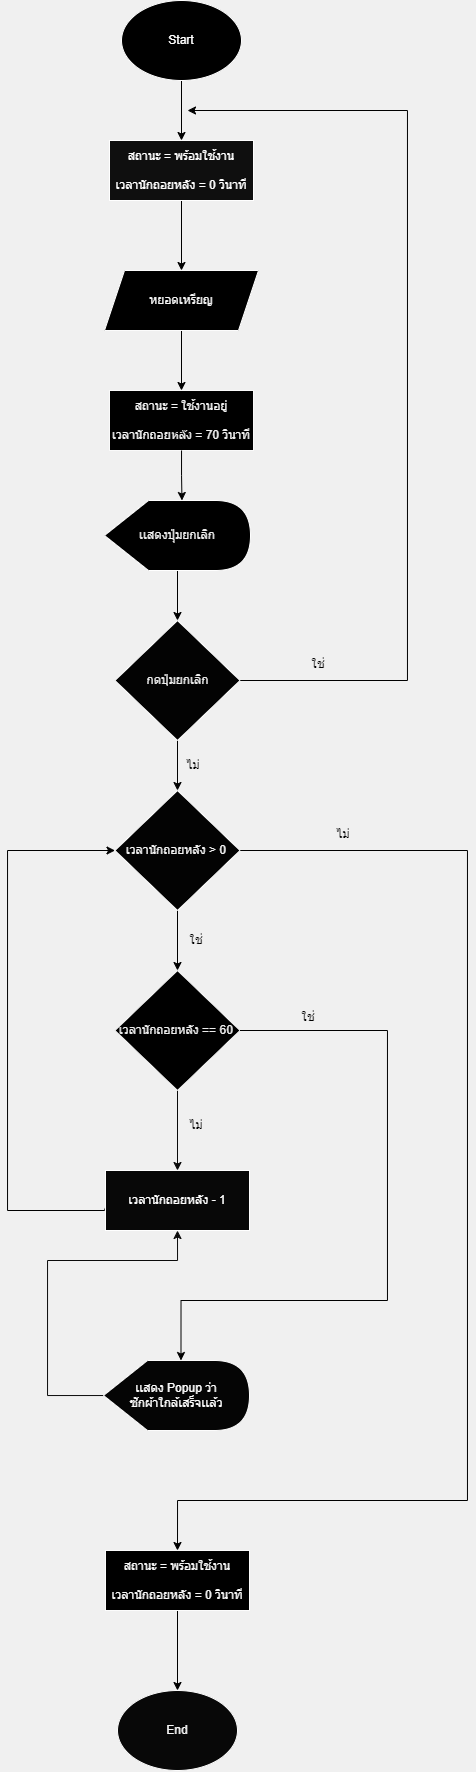

The diagram above was exported from draw.io. Its source (the exported page's mxGraphModel, read from the mxfile embedded in the PNG):
<mxGraphModel dx="1247" dy="678" grid="1" gridSize="10" guides="1" tooltips="1" connect="1" arrows="1" fold="1" page="1" pageScale="1" pageWidth="827" pageHeight="1169" background="#F0F0F0" math="0" shadow="0">
  <root>
    <mxCell id="0" />
    <mxCell id="1" parent="0" />
    <mxCell id="zKpPazif1eY0zF67HKhw-13" value="" style="edgeStyle=orthogonalEdgeStyle;rounded=0;orthogonalLoop=1;jettySize=auto;html=1;strokeColor=#000000;labelBackgroundColor=#000000;" edge="1" parent="1" source="zKpPazif1eY0zF67HKhw-1" target="zKpPazif1eY0zF67HKhw-12">
      <mxGeometry relative="1" as="geometry" />
    </mxCell>
    <mxCell id="zKpPazif1eY0zF67HKhw-1" value="&lt;font color=&quot;#ffffff&quot;&gt;Start&lt;/font&gt;" style="ellipse;whiteSpace=wrap;html=1;fillColor=#000000;strokeColor=#FFFFFF;" vertex="1" parent="1">
      <mxGeometry x="354" y="20" width="120" height="80" as="geometry" />
    </mxCell>
    <mxCell id="zKpPazif1eY0zF67HKhw-15" value="" style="edgeStyle=orthogonalEdgeStyle;rounded=0;orthogonalLoop=1;jettySize=auto;html=1;strokeColor=#000000;labelBackgroundColor=#000000;" edge="1" parent="1" source="zKpPazif1eY0zF67HKhw-12" target="zKpPazif1eY0zF67HKhw-14">
      <mxGeometry relative="1" as="geometry" />
    </mxCell>
    <mxCell id="zKpPazif1eY0zF67HKhw-12" value="&lt;div&gt;&lt;font color=&quot;#ffffff&quot;&gt;&lt;span style=&quot;background-color: initial;&quot;&gt;สถานะ = พร้อมใช้งาน&lt;/span&gt;&lt;br&gt;&lt;/font&gt;&lt;/div&gt;&lt;div&gt;&lt;span style=&quot;background-color: initial;&quot;&gt;&lt;font color=&quot;#ffffff&quot;&gt;&lt;br&gt;&lt;/font&gt;&lt;/span&gt;&lt;/div&gt;&lt;div&gt;&lt;div&gt;&lt;font color=&quot;#ffffff&quot;&gt;เวลานักถอยหลัง = 0 วินาที&lt;/font&gt;&lt;/div&gt;&lt;/div&gt;" style="whiteSpace=wrap;html=1;strokeColor=#FFFFFF;fillColor=#0F0F0F;" vertex="1" parent="1">
      <mxGeometry x="342" y="160" width="144" height="60" as="geometry" />
    </mxCell>
    <mxCell id="zKpPazif1eY0zF67HKhw-17" value="" style="edgeStyle=orthogonalEdgeStyle;rounded=0;orthogonalLoop=1;jettySize=auto;html=1;entryX=0.5;entryY=0;entryDx=0;entryDy=0;strokeColor=#000000;labelBackgroundColor=#000000;" edge="1" parent="1" source="zKpPazif1eY0zF67HKhw-14" target="zKpPazif1eY0zF67HKhw-19">
      <mxGeometry relative="1" as="geometry">
        <mxPoint x="413.5" y="470" as="targetPoint" />
      </mxGeometry>
    </mxCell>
    <mxCell id="zKpPazif1eY0zF67HKhw-14" value="&lt;font color=&quot;#f5f5f5&quot;&gt;หยอดเหรียญ&lt;/font&gt;" style="shape=parallelogram;perimeter=parallelogramPerimeter;whiteSpace=wrap;html=1;fixedSize=1;fillColor=#000000;strokeColor=#FCFCFC;" vertex="1" parent="1">
      <mxGeometry x="337" y="290" width="154" height="60" as="geometry" />
    </mxCell>
    <mxCell id="zKpPazif1eY0zF67HKhw-19" value="&lt;div&gt;&lt;font color=&quot;#f2f2f2&quot;&gt;&lt;span style=&quot;background-color: initial;&quot;&gt;สถานะ = ใช้งานอยู่&lt;/span&gt;&lt;br&gt;&lt;/font&gt;&lt;/div&gt;&lt;div&gt;&lt;span style=&quot;background-color: initial;&quot;&gt;&lt;font color=&quot;#f2f2f2&quot;&gt;&lt;br&gt;&lt;/font&gt;&lt;/span&gt;&lt;/div&gt;&lt;div&gt;&lt;div&gt;&lt;font color=&quot;#f2f2f2&quot;&gt;เวลานักถอยหลัง = 70 วินาที&lt;/font&gt;&lt;/div&gt;&lt;/div&gt;" style="whiteSpace=wrap;html=1;fillColor=#000000;strokeColor=#FAFAFA;" vertex="1" parent="1">
      <mxGeometry x="342" y="410" width="144" height="60" as="geometry" />
    </mxCell>
    <mxCell id="zKpPazif1eY0zF67HKhw-26" value="" style="edgeStyle=orthogonalEdgeStyle;rounded=0;orthogonalLoop=1;jettySize=auto;html=1;strokeColor=#000000;labelBackgroundColor=#000000;" edge="1" parent="1" source="zKpPazif1eY0zF67HKhw-21" target="zKpPazif1eY0zF67HKhw-25">
      <mxGeometry relative="1" as="geometry" />
    </mxCell>
    <mxCell id="zKpPazif1eY0zF67HKhw-21" value="&lt;font color=&quot;#ededed&quot;&gt;เเสดงปุุ่มยกเลิก&lt;/font&gt;" style="shape=display;whiteSpace=wrap;html=1;size=0.30120481927710846;fillColor=#000000;strokeColor=#FFFFFF;" vertex="1" parent="1">
      <mxGeometry x="337" y="520" width="146" height="70" as="geometry" />
    </mxCell>
    <mxCell id="zKpPazif1eY0zF67HKhw-24" style="edgeStyle=orthogonalEdgeStyle;rounded=0;orthogonalLoop=1;jettySize=auto;html=1;entryX=0;entryY=0;entryDx=77.48795180722891;entryDy=0;entryPerimeter=0;strokeColor=#000000;labelBackgroundColor=#000000;" edge="1" parent="1" source="zKpPazif1eY0zF67HKhw-19" target="zKpPazif1eY0zF67HKhw-21">
      <mxGeometry relative="1" as="geometry" />
    </mxCell>
    <mxCell id="zKpPazif1eY0zF67HKhw-28" style="edgeStyle=orthogonalEdgeStyle;rounded=0;orthogonalLoop=1;jettySize=auto;html=1;exitX=1;exitY=0.5;exitDx=0;exitDy=0;strokeColor=#000000;labelBackgroundColor=#000000;" edge="1" parent="1" source="zKpPazif1eY0zF67HKhw-25">
      <mxGeometry relative="1" as="geometry">
        <mxPoint x="420" y="130" as="targetPoint" />
        <Array as="points">
          <mxPoint x="640" y="700" />
          <mxPoint x="640" y="130" />
        </Array>
      </mxGeometry>
    </mxCell>
    <mxCell id="zKpPazif1eY0zF67HKhw-30" style="edgeStyle=orthogonalEdgeStyle;rounded=0;orthogonalLoop=1;jettySize=auto;html=1;entryX=0.5;entryY=0;entryDx=0;entryDy=0;strokeColor=#030303;labelBackgroundColor=#000000;" edge="1" parent="1" source="zKpPazif1eY0zF67HKhw-25" target="zKpPazif1eY0zF67HKhw-33">
      <mxGeometry relative="1" as="geometry">
        <mxPoint x="410" y="820" as="targetPoint" />
      </mxGeometry>
    </mxCell>
    <mxCell id="zKpPazif1eY0zF67HKhw-25" value="&lt;font color=&quot;#ebebeb&quot;&gt;กดปุ่มยกเลิก&lt;/font&gt;" style="rhombus;whiteSpace=wrap;html=1;strokeColor=#FCFCFC;fillColor=#030303;" vertex="1" parent="1">
      <mxGeometry x="347.5" y="640" width="125" height="120" as="geometry" />
    </mxCell>
    <mxCell id="zKpPazif1eY0zF67HKhw-54" style="edgeStyle=orthogonalEdgeStyle;rounded=0;orthogonalLoop=1;jettySize=auto;html=1;entryX=0.5;entryY=0;entryDx=0;entryDy=0;strokeColor=#000000;labelBackgroundColor=#000000;" edge="1" parent="1" source="zKpPazif1eY0zF67HKhw-33" target="zKpPazif1eY0zF67HKhw-48">
      <mxGeometry relative="1" as="geometry" />
    </mxCell>
    <mxCell id="zKpPazif1eY0zF67HKhw-58" style="edgeStyle=orthogonalEdgeStyle;rounded=0;orthogonalLoop=1;jettySize=auto;html=1;entryX=0.5;entryY=0;entryDx=0;entryDy=0;strokeColor=#000000;labelBackgroundColor=#000000;" edge="1" parent="1" source="zKpPazif1eY0zF67HKhw-33" target="zKpPazif1eY0zF67HKhw-50">
      <mxGeometry relative="1" as="geometry">
        <mxPoint x="710" y="1610" as="targetPoint" />
        <Array as="points">
          <mxPoint x="700" y="870" />
          <mxPoint x="700" y="1520" />
          <mxPoint x="410" y="1520" />
        </Array>
      </mxGeometry>
    </mxCell>
    <mxCell id="zKpPazif1eY0zF67HKhw-33" value="&lt;font color=&quot;#f2f2f2&quot;&gt;เวลานักถอยหลัง &amp;gt; 0&amp;nbsp;&lt;/font&gt;" style="rhombus;whiteSpace=wrap;html=1;strokeColor=#FCFCFC;fillColor=#030303;" vertex="1" parent="1">
      <mxGeometry x="347.5" y="810" width="125" height="120" as="geometry" />
    </mxCell>
    <mxCell id="zKpPazif1eY0zF67HKhw-42" style="edgeStyle=orthogonalEdgeStyle;rounded=0;orthogonalLoop=1;jettySize=auto;html=1;entryX=0;entryY=0.5;entryDx=0;entryDy=0;exitX=0;exitY=0.617;exitDx=0;exitDy=0;exitPerimeter=0;strokeColor=#000000;labelBackgroundColor=#000000;" edge="1" parent="1" source="zKpPazif1eY0zF67HKhw-38" target="zKpPazif1eY0zF67HKhw-33">
      <mxGeometry relative="1" as="geometry">
        <Array as="points">
          <mxPoint x="337" y="1230" />
          <mxPoint x="240" y="1230" />
          <mxPoint x="240" y="870" />
        </Array>
      </mxGeometry>
    </mxCell>
    <mxCell id="zKpPazif1eY0zF67HKhw-38" value="&lt;div&gt;&lt;span style=&quot;background-color: initial;&quot;&gt;&lt;font color=&quot;#ffffff&quot;&gt;เวลานักถอยหลัง - 1&lt;/font&gt;&lt;/span&gt;&lt;br&gt;&lt;/div&gt;" style="whiteSpace=wrap;html=1;fillColor=#080808;strokeColor=#FFFFFF;" vertex="1" parent="1">
      <mxGeometry x="338" y="1190" width="144" height="60" as="geometry" />
    </mxCell>
    <mxCell id="zKpPazif1eY0zF67HKhw-61" style="edgeStyle=orthogonalEdgeStyle;rounded=0;orthogonalLoop=1;jettySize=auto;html=1;entryX=0.5;entryY=1;entryDx=0;entryDy=0;strokeColor=#0A0A0A;labelBackgroundColor=#000000;" edge="1" parent="1" source="zKpPazif1eY0zF67HKhw-44" target="zKpPazif1eY0zF67HKhw-38">
      <mxGeometry relative="1" as="geometry">
        <mxPoint x="240" y="1240" as="targetPoint" />
        <Array as="points">
          <mxPoint x="280" y="1415" />
          <mxPoint x="280" y="1280" />
          <mxPoint x="410" y="1280" />
        </Array>
      </mxGeometry>
    </mxCell>
    <mxCell id="zKpPazif1eY0zF67HKhw-44" value="&lt;font color=&quot;#fcfcfc&quot;&gt;เเสดง Popup ว่า&lt;br&gt;ซักผ้าใกล้เสร็จเเล้ว&lt;/font&gt;" style="shape=display;whiteSpace=wrap;html=1;size=0.30120481927710846;strokeColor=#FCFCFC;fillColor=#050505;" vertex="1" parent="1">
      <mxGeometry x="336" y="1380" width="146" height="70" as="geometry" />
    </mxCell>
    <mxCell id="zKpPazif1eY0zF67HKhw-55" style="edgeStyle=orthogonalEdgeStyle;rounded=0;orthogonalLoop=1;jettySize=auto;html=1;entryX=0.5;entryY=0;entryDx=0;entryDy=0;strokeColor=#0A0A0A;" edge="1" parent="1" source="zKpPazif1eY0zF67HKhw-48" target="zKpPazif1eY0zF67HKhw-38">
      <mxGeometry relative="1" as="geometry" />
    </mxCell>
    <mxCell id="zKpPazif1eY0zF67HKhw-48" value="&lt;font color=&quot;#ebebeb&quot;&gt;เวลานักถอยหลัง == 60&amp;nbsp;&lt;/font&gt;" style="rhombus;whiteSpace=wrap;html=1;strokeColor=#F5F5F5;fillColor=#000000;" vertex="1" parent="1">
      <mxGeometry x="347.5" y="990" width="125" height="120" as="geometry" />
    </mxCell>
    <mxCell id="zKpPazif1eY0zF67HKhw-64" style="edgeStyle=orthogonalEdgeStyle;rounded=0;orthogonalLoop=1;jettySize=auto;html=1;strokeColor=#000000;labelBackgroundColor=#000000;" edge="1" parent="1" source="zKpPazif1eY0zF67HKhw-50" target="zKpPazif1eY0zF67HKhw-62">
      <mxGeometry relative="1" as="geometry" />
    </mxCell>
    <mxCell id="zKpPazif1eY0zF67HKhw-50" value="&lt;div&gt;&lt;div&gt;&lt;font color=&quot;#f7f7f7&quot;&gt;&lt;span style=&quot;background-color: initial;&quot;&gt;สถานะ = พร้อมใช้งาน&lt;/span&gt;&lt;br&gt;&lt;/font&gt;&lt;/div&gt;&lt;div&gt;&lt;span style=&quot;background-color: initial;&quot;&gt;&lt;font color=&quot;#f7f7f7&quot;&gt;&lt;br&gt;&lt;/font&gt;&lt;/span&gt;&lt;/div&gt;&lt;div&gt;&lt;font color=&quot;#f7f7f7&quot;&gt;เวลานักถอยหลัง = 0 วินาที&lt;/font&gt;&lt;/div&gt;&lt;/div&gt;" style="whiteSpace=wrap;html=1;strokeColor=#FCFCFC;fillColor=#000000;" vertex="1" parent="1">
      <mxGeometry x="338" y="1570" width="144" height="60" as="geometry" />
    </mxCell>
    <mxCell id="zKpPazif1eY0zF67HKhw-57" style="edgeStyle=orthogonalEdgeStyle;rounded=0;orthogonalLoop=1;jettySize=auto;html=1;exitX=1;exitY=0.5;exitDx=0;exitDy=0;entryX=0;entryY=0;entryDx=77.48795180722891;entryDy=0;entryPerimeter=0;strokeColor=#000000;labelBackgroundColor=#000000;" edge="1" parent="1" source="zKpPazif1eY0zF67HKhw-48" target="zKpPazif1eY0zF67HKhw-44">
      <mxGeometry relative="1" as="geometry">
        <mxPoint x="420" y="1360" as="targetPoint" />
        <Array as="points">
          <mxPoint x="620" y="1050" />
          <mxPoint x="620" y="1320" />
          <mxPoint x="414" y="1320" />
        </Array>
      </mxGeometry>
    </mxCell>
    <mxCell id="zKpPazif1eY0zF67HKhw-62" value="&lt;font color=&quot;#f5f5f5&quot;&gt;End&lt;/font&gt;" style="ellipse;whiteSpace=wrap;html=1;strokeColor=#FCFCFC;fillColor=#080808;" vertex="1" parent="1">
      <mxGeometry x="350" y="1710" width="120" height="80" as="geometry" />
    </mxCell>
    <mxCell id="zKpPazif1eY0zF67HKhw-67" value="Text" style="text;html=1;align=center;verticalAlign=middle;whiteSpace=wrap;rounded=0;" vertex="1" parent="1">
      <mxGeometry x="382" y="435" width="60" height="30" as="geometry" />
    </mxCell>
    <mxCell id="zKpPazif1eY0zF67HKhw-71" value="&lt;font&gt;ใช่&lt;/font&gt;" style="text;html=1;align=center;verticalAlign=middle;whiteSpace=wrap;rounded=0;fontColor=default;" vertex="1" parent="1">
      <mxGeometry x="521" y="669" width="60" height="30" as="geometry" />
    </mxCell>
    <mxCell id="zKpPazif1eY0zF67HKhw-72" value="&lt;font&gt;ไม่&lt;/font&gt;" style="text;html=1;align=center;verticalAlign=middle;whiteSpace=wrap;rounded=0;fontColor=default;" vertex="1" parent="1">
      <mxGeometry x="396" y="770" width="60" height="30" as="geometry" />
    </mxCell>
    <mxCell id="zKpPazif1eY0zF67HKhw-73" value="&lt;font&gt;ไม่&lt;/font&gt;" style="text;html=1;align=center;verticalAlign=middle;whiteSpace=wrap;rounded=0;fontColor=default;" vertex="1" parent="1">
      <mxGeometry x="546" y="839" width="60" height="30" as="geometry" />
    </mxCell>
    <mxCell id="zKpPazif1eY0zF67HKhw-74" value="&lt;font&gt;ใช่&lt;/font&gt;" style="text;html=1;align=center;verticalAlign=middle;whiteSpace=wrap;rounded=0;fontColor=default;" vertex="1" parent="1">
      <mxGeometry x="399" y="945" width="60" height="30" as="geometry" />
    </mxCell>
    <mxCell id="zKpPazif1eY0zF67HKhw-75" value="&lt;font&gt;ใช่&lt;/font&gt;" style="text;html=1;align=center;verticalAlign=middle;whiteSpace=wrap;rounded=0;fontColor=default;" vertex="1" parent="1">
      <mxGeometry x="511" y="1022" width="60" height="30" as="geometry" />
    </mxCell>
    <mxCell id="zKpPazif1eY0zF67HKhw-76" value="&lt;font&gt;ไม่&lt;/font&gt;" style="text;html=1;align=center;verticalAlign=middle;whiteSpace=wrap;rounded=0;fontColor=default;" vertex="1" parent="1">
      <mxGeometry x="399" y="1130" width="60" height="30" as="geometry" />
    </mxCell>
  </root>
</mxGraphModel>